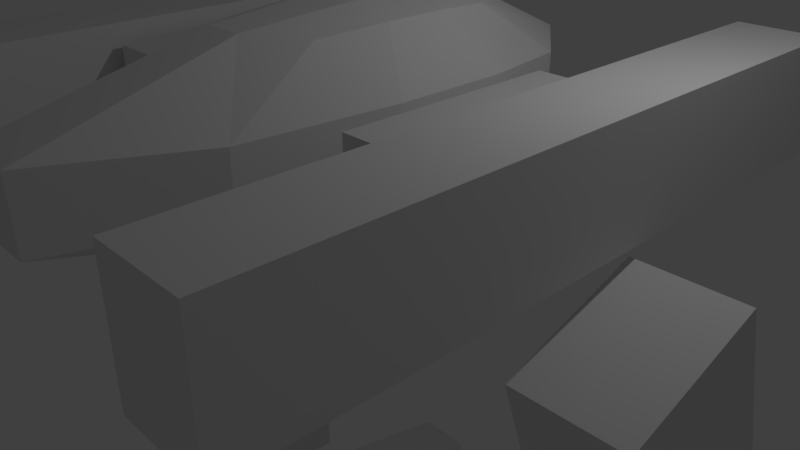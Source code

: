 # Source: Mecha3.blend  (saved by Blender 2.79.0; exported with 4.5.12 LTS)
import bpy
from mathutils import Matrix  # noqa: F401  (used for matrix-valued properties, if any)

bpy.ops.wm.read_factory_settings(use_empty=True)
scene = bpy.context.scene
scene.name = 'Scene'

# ---- collections
col_collection_1 = bpy.data.collections.new('Collection 1'); scene.collection.children.link(col_collection_1)

# ---- materials (node trees are filled in below, after node groups)
mat_material = bpy.data.materials.new('Material')
mat_material.alpha_threshold = 0.0
mat_material.roughness = 0.5
mat_material.line_color = (0.0, 0.0, 0.0, 1.0)

# ---- material node trees

# ---- world
world_world = bpy.data.worlds.new('World'); scene.world = world_world
world_world.color = (0.05088, 0.05088, 0.05088)
world_world.use_sun_shadow = False
world_world.sun_shadow_jitter_overblur = 0.0
world_world.cycles.sampling_method = 'MANUAL'

# ---- cameras
cam_camera = bpy.data.cameras.new('Camera')
cam_camera.clip_end = 100.0
cam_camera.lens = 35.0
cam_camera.sensor_width = 32.0
cam_camera.sensor_height = 18.0
cam_camera.ortho_scale = 7.314
cam_camera.dof.focus_distance = 0.0

# ---- lights
light_lamp = bpy.data.lights.new('Lamp', 'POINT')
light_lamp.transmission_factor = 0.0
light_lamp.cutoff_distance = 30.0
light_lamp.energy = 100.0
light_lamp.shadow_buffer_clip_start = 1.001
light_lamp.shadow_soft_size = 0.1
light_lamp.shadow_maximum_resolution = 0.006
light_lamp.use_absolute_resolution = True

# ---- meshes
me_cube = bpy.data.meshes.new('Cube')
me_cube.from_pydata([(1.0, 1.0, -1.0), (1.0, -1.0, -1.0), (1.0, 1.0, 1.0), (1.0, -1.0, 1.0), (4.844, 0.9666, -5.484), (4.844, -0.2598, -7.077), (3.53, -0.2598, -7.077), (3.53, 0.9666, -5.484), (4.844, 0.2059, 3.245), (4.844, -1.02, 1.652), (3.53, -1.02, 1.652), (3.53, 0.2059, 3.245), (4.858, 1.3, -16.69), (4.858, -0.02161, -16.69), (3.516, -0.02161, -16.69), (3.516, 1.3, -16.69), (4.858, 1.3, -7.284), (4.858, -0.02161, -7.284), (3.516, -0.02161, -7.284), (3.516, 1.3, -7.284), (3.42, -0.9471, -24.52), (1.357, -1.561, -24.52), (0.9159, -1.12, -24.52), (2.529, -0.05466, -24.52), (3.02, -0.8441, -22.8), (1.415, -1.321, -23.04), (1.249, -1.155, -23.04), (2.504, -0.3273, -22.8), (0.7151, -0.8762, 2.798), (0.7151, -0.8762, 8.196), (0.7151, 0.7936, 2.798), (0.7151, 0.7936, 8.196), (0.2523, 1.022, 2.592), (0.2523, 1.022, 8.402), (1.087, 1.391, 6.45), (1.087, 1.391, 4.545), (0.8113, -0.2577, 2.659), (0.8113, 0.2907, 2.659), (0.8113, 0.2907, 8.335), (0.8113, -0.2577, 8.335), (1.087, -1.748, 6.45), (1.087, -1.748, 4.545), (0.2523, -1.262, 2.592), (0.2523, -1.262, 8.402), (0.3221, 0.3824, 8.705), (0.3221, -0.3494, 8.705), (0.3221, 0.3824, 2.29), (0.3221, -0.3494, 2.29), (0.3952, -2.937, 4.37), (0.3952, -2.937, 6.625), (1.373, 0.5164, 4.407), (1.373, -0.4834, 4.407), (1.373, 0.5164, 6.588), (1.373, -0.4834, 6.588), (0.3952, 1.975, 4.37), (0.3952, 1.975, 6.625), (1.716, 0.6981, 4.257), (1.716, -1.21, 4.257), (1.716, 0.6981, 6.738), (1.716, -1.21, 6.738), (2.42, 0.6981, 4.257), (2.42, -1.21, 4.257), (2.42, 0.6981, 6.738), (2.42, -1.21, 6.738), (2.562, 2.562, 3.643), (2.562, -3.074, 3.643), (2.562, 2.562, 7.352), (2.562, -3.074, 7.352), (3.613, 2.562, 3.643), (3.613, -3.074, 3.643), (3.613, 2.562, 7.352), (3.613, -3.074, 7.352), (-5.96e-08, 1.022, 2.592), (2.98e-08, 1.022, 8.402), (5.96e-08, -1.262, 2.592), (-2.98e-08, -1.262, 8.402), (0.0, 0.3824, 8.705), (2.98e-08, -0.3494, 8.705), (0.0, 0.3824, 2.29), (0.0, -0.3494, 2.29), (1.49e-07, -2.937, 4.37), (-8.941e-08, -2.937, 6.625), (0.0, 1.975, 4.37), (8.941e-08, 1.975, 6.625), (1.788e-07, 1.0, -1.0), (0.0, -1.0, -1.0), (2.384e-07, 1.0, 1.0), (-5.364e-07, -1.0, 1.0), (3.199, -0.7636, -24.35), (2.698, -0.2619, -24.35), (3.199, -0.7636, -23.92), (2.698, -0.2619, -23.92), (3.649, -0.5581, -24.35), (3.148, -0.05642, -24.35), (3.649, -0.5581, -23.92), (3.148, -0.05642, -23.92), (3.195, 0.6052, -23.87), (5.471, 0.6052, -23.87), (3.195, 0.6052, -24.4), (5.471, 0.6052, -24.4), (5.036, 1.864, -23.87), (5.471, 1.126, -23.87), (3.195, 1.126, -23.87), (3.63, 1.864, -23.87), (3.889, -0.5724, -24.43), (3.218, 0.09948, -24.43), (3.889, -0.5724, -23.85), (3.218, 0.09948, -23.85), (5.471, 1.126, -24.4), (5.036, 1.864, -24.4), (3.63, 1.864, -24.4), (3.195, 1.126, -24.4), (3.195, 0.649, -24.4), (5.471, 0.649, -24.4), (3.195, 0.649, -23.87), (5.471, 0.649, -23.87), (5.471, 0.128, -24.4), (4.734, -0.6095, -24.4), (3.932, -0.6095, -24.4), (3.195, 0.128, -24.4), (4.734, -0.6095, -23.87), (5.471, 0.128, -23.87), (3.195, 0.128, -23.87), (3.932, -0.6095, -23.87), (6.161, -0.06471, -24.52), (7.764, -1.137, -24.52), (7.319, -1.576, -24.52), (5.261, -0.953, -24.52), (6.185, -0.3374, -22.8), (7.43, -1.171, -23.04), (7.262, -1.337, -23.04), (5.663, -0.8523, -22.8), (5.99, -0.2712, -24.35), (5.484, -0.7705, -24.35), (5.99, -0.2712, -23.92), (5.484, -0.7705, -23.92), (5.542, -0.06359, -24.35), (5.036, -0.5629, -24.35), (5.542, -0.06359, -23.92), (5.036, -0.5629, -23.92), (5.474, 0.09264, -24.43), (4.796, -0.5761, -24.43), (5.474, 0.09264, -23.85), (4.796, -0.5761, -23.85), (3.26, 2.355, -24.47), (3.799, 4.198, -24.47), (4.856, 4.199, -24.47), (5.398, 2.356, -24.47), (3.544, 2.566, -22.75), (3.96, 3.988, -22.99), (4.695, 3.988, -22.99), (5.114, 2.567, -22.75), (3.881, 2.42, -24.31), (4.777, 2.421, -24.31), (3.881, 2.42, -23.87), (4.777, 2.421, -23.87), (3.881, 2.053, -24.31), (4.777, 2.054, -24.31), (3.881, 2.053, -23.87), (4.777, 2.054, -23.87), (3.73, 1.927, -24.38), (4.929, 1.927, -24.38), (3.73, 1.927, -23.8), (4.929, 1.927, -23.8), (3.42, -0.9471, -23.75), (1.357, -1.561, -24.07), (2.529, -0.05466, -23.75), (0.9159, -1.12, -24.07), (6.161, -0.06471, -23.75), (7.764, -1.137, -24.07), (5.261, -0.953, -23.75), (7.319, -1.576, -24.07), (3.26, 2.355, -23.71), (3.799, 4.198, -24.02), (5.398, 2.356, -23.71), (4.856, 4.199, -24.02), (5.068, 0.3047, -21.7), (4.592, -0.1716, -21.7), (5.068, 0.9494, -21.7), (5.068, 0.6412, -21.7), (3.598, 0.6412, -21.7), (3.598, 0.9494, -21.7), (3.879, 1.426, -21.7), (4.787, 1.426, -21.7), (5.068, 0.6129, -21.7), (3.598, 0.6129, -21.7), (4.074, -0.1716, -21.7), (3.598, 0.3047, -21.7), (4.86, 0.3963, -21.7), (4.518, 0.05517, -21.7), (4.86, 0.8579, -21.7), (4.86, 0.6372, -21.7), (3.807, 0.6372, -21.7), (3.807, 0.8579, -21.7), (4.008, 1.199, -21.7), (4.658, 1.199, -21.7), (4.86, 0.6169, -21.7), (3.807, 0.6169, -21.7), (4.148, 0.05517, -21.7), (3.807, 0.3963, -21.7), (4.86, 0.3963, -24.1), (4.518, 0.05517, -24.1), (4.86, 0.8579, -24.1), (4.86, 0.6372, -24.1), (3.807, 0.6372, -24.1), (3.807, 0.8579, -24.1), (4.008, 1.199, -24.1), (4.658, 1.199, -24.1), (4.86, 0.6169, -24.1), (3.807, 0.6169, -24.1), (4.148, 0.05517, -24.1), (3.807, 0.3963, -24.1), (4.803, 0.4209, -23.93), (4.499, 0.1161, -23.93), (4.803, 0.8333, -23.93), (4.803, 0.6361, -23.93), (3.863, 0.6361, -23.93), (3.863, 0.8333, -23.93), (4.043, 1.138, -23.93), (4.624, 1.138, -23.93), (4.803, 0.618, -23.93), (3.863, 0.618, -23.93), (4.167, 0.1161, -23.93), (3.863, 0.4209, -23.93), (4.803, 0.4209, -17.68), (4.499, 0.1161, -17.68), (4.803, 0.8333, -17.68), (4.803, 0.6361, -17.68), (3.863, 0.6361, -17.68), (3.863, 0.8333, -17.68), (4.043, 1.138, -17.68), (4.624, 1.138, -17.68), (4.803, 0.618, -17.68), (3.863, 0.618, -17.68), (4.167, 0.1161, -17.68), (3.863, 0.4209, -17.68), (3.248, -0.9027, -23.17), (1.382, -1.458, -23.45), (2.518, -0.1721, -23.17), (1.06, -1.135, -23.45), (6.172, -0.1822, -23.17), (7.62, -1.152, -23.45), (5.434, -0.9096, -23.17), (7.294, -1.473, -23.45), (3.382, 2.446, -23.12), (3.868, 4.108, -23.4), (5.276, 2.447, -23.12), (4.787, 4.108, -23.4)], [], [(0, 2, 3, 1), (4, 5, 6, 7), (8, 11, 10, 9), (4, 8, 9, 5), (5, 9, 10, 6), (6, 10, 11, 7), (8, 4, 7, 11), (12, 13, 14, 15), (16, 19, 18, 17), (12, 16, 17, 13), (13, 17, 18, 14), (14, 18, 19, 15), (16, 12, 15, 19), (20, 21, 22, 23), (24, 27, 26, 25), (20, 164, 165, 21), (21, 165, 167, 22), (22, 167, 166, 23), (164, 20, 23, 166), (55, 33, 31, 34), (53, 39, 29, 40), (47, 36, 28, 42), (39, 45, 43, 29), (31, 33, 44, 38), (38, 44, 45, 39), (79, 47, 42, 74), (72, 32, 46, 78), (78, 46, 47, 79), (32, 30, 37, 46), (46, 37, 36, 47), (28, 41, 48, 42), (41, 40, 49, 48), (40, 29, 43, 49), (36, 51, 41, 28), (51, 53, 40, 41), (30, 35, 50, 37), (37, 50, 51, 36), (35, 34, 52, 50), (50, 52, 53, 51), (34, 31, 38, 52), (52, 38, 39, 53), (32, 54, 35, 30), (54, 55, 34, 35), (72, 82, 54, 32), (82, 83, 55, 54), (83, 73, 33, 55), (56, 57, 59, 58), (60, 62, 63, 61), (56, 58, 62, 60), (57, 56, 60, 61), (59, 57, 61, 63), (58, 59, 63, 62), (64, 65, 67, 66), (68, 70, 71, 69), (64, 66, 70, 68), (65, 64, 68, 69), (67, 65, 69, 71), (66, 67, 71, 70), (49, 43, 75, 81), (48, 49, 81, 80), (42, 48, 80, 74), (44, 76, 77, 45), (33, 73, 76, 44), (45, 77, 75, 43), (2, 0, 84, 86), (1, 3, 87, 85), (2, 86, 87, 3), (0, 1, 85, 84), (90, 91, 89, 88), (94, 92, 104, 106), (91, 90, 94, 95), (90, 88, 92, 94), (89, 91, 95, 93), (88, 89, 93, 92), (111, 110, 109, 108, 113, 112), (109, 100, 101, 108), (121, 116, 99, 97), (111, 102, 103, 110), (103, 100, 109, 110), (120, 121, 176, 177), (106, 104, 105, 107), (93, 95, 107, 105), (92, 93, 105, 104), (95, 94, 106, 107), (108, 101, 115, 113), (148, 151, 150, 149), (102, 111, 112, 114), (144, 145, 146, 147), (119, 122, 96, 98), (97, 115, 179, 184), (120, 123, 118, 117), (116, 121, 120, 117), (118, 123, 122, 119), (116, 117, 118, 119, 98, 99), (124, 125, 126, 127), (128, 131, 130, 129), (124, 168, 169, 125), (125, 169, 171, 126), (126, 171, 170, 127), (168, 124, 127, 170), (134, 135, 133, 132), (138, 136, 140, 142), (135, 134, 138, 139), (134, 132, 136, 138), (133, 135, 139, 137), (132, 133, 137, 136), (142, 140, 141, 143), (137, 139, 143, 141), (136, 137, 141, 140), (139, 138, 142, 143), (99, 98, 112, 113), (98, 96, 114, 112), (115, 101, 178, 179), (97, 99, 113, 115), (144, 172, 173, 145), (145, 173, 175, 146), (146, 175, 174, 147), (172, 144, 147, 174), (154, 155, 153, 152), (158, 156, 160, 162), (155, 154, 158, 159), (154, 152, 156, 158), (153, 155, 159, 157), (152, 153, 157, 156), (162, 160, 161, 163), (157, 159, 163, 161), (156, 157, 161, 160), (159, 158, 162, 163), (236, 237, 165, 164), (238, 236, 164, 166), (237, 239, 167, 165), (239, 238, 166, 167), (240, 241, 169, 168), (242, 240, 168, 170), (241, 243, 171, 169), (243, 242, 170, 171), (244, 245, 173, 172), (246, 244, 172, 174), (245, 247, 175, 173), (247, 246, 174, 175), (187, 186, 198, 199), (179, 178, 190, 191), (185, 187, 199, 197), (121, 97, 184, 176), (103, 102, 181, 182), (102, 114, 180, 181), (122, 123, 186, 187), (96, 122, 187, 185), (100, 103, 182, 183), (101, 100, 183, 178), (114, 96, 185, 180), (123, 120, 177, 186), (191, 190, 202, 203), (197, 199, 211, 209), (194, 193, 205, 206), (178, 183, 195, 190), (180, 185, 197, 192), (181, 180, 192, 193), (186, 177, 189, 198), (184, 179, 191, 196), (183, 182, 194, 195), (176, 184, 196, 188), (177, 176, 188, 189), (182, 181, 193, 194), (202, 207, 206, 205, 204, 203), (211, 210, 201, 200, 208, 209), (209, 208, 203, 204), (199, 198, 210, 211), (190, 195, 207, 202), (192, 197, 209, 204), (193, 192, 204, 205), (198, 189, 201, 210), (196, 191, 203, 208), (195, 194, 206, 207), (188, 196, 208, 200), (189, 188, 200, 201), (214, 215, 216, 217, 218, 219), (223, 221, 220, 212, 213, 222), (221, 216, 215, 220), (226, 231, 230, 229, 228, 227), (235, 234, 225, 224, 232, 233), (233, 232, 227, 228), (212, 220, 232, 224), (213, 212, 224, 225), (218, 217, 229, 230), (221, 223, 235, 233), (215, 214, 226, 227), (223, 222, 234, 235), (214, 219, 231, 226), (216, 221, 233, 228), (217, 216, 228, 229), (222, 213, 225, 234), (220, 215, 227, 232), (219, 218, 230, 231), (24, 25, 237, 236), (27, 24, 236, 238), (25, 26, 239, 237), (26, 27, 238, 239), (128, 129, 241, 240), (131, 128, 240, 242), (129, 130, 243, 241), (130, 131, 242, 243), (148, 149, 245, 244), (151, 148, 244, 246), (149, 150, 247, 245), (150, 151, 246, 247)])
me_cube.materials.append(mat_material)
me_cube.use_remesh_preserve_volume = False
me_cube.use_remesh_preserve_attributes = False
me_cube.use_mirror_vertex_groups = False
me_cube.update()

# ---- objects
ob_cube = bpy.data.objects.new('Cube', me_cube)
ob_lamp = bpy.data.objects.new('Lamp', light_lamp)
ob_camera = bpy.data.objects.new('Camera', cam_camera)

# ---- transforms, parenting, visibility, modifiers, constraints
ob_cube.location = (0.0, 0.0, 0.0)
ob_cube.scale = (1.0, 1.479, 0.3831)
ob_cube.lock_rotations_4d = False
ob_cube.empty_display_type = 'ARROWS'
ob_cube.lineart.crease_threshold = 0.0
_m = ob_cube.modifiers.new('Mirror', 'MIRROR')
_m.use_clip = True
ob_lamp.location = (4.076, 1.005, 5.904)
ob_lamp.rotation_euler = (0.6503, 0.05522, 1.866)
ob_lamp.lock_rotations_4d = False
ob_lamp.empty_display_type = 'ARROWS'
ob_lamp.color = (0.0, 0.0, 0.0, 0.0)
ob_lamp.lineart.crease_threshold = 0.0
ob_camera.location = (7.481, -6.508, 5.344)
ob_camera.rotation_euler = (1.109, 0.0, 0.8149)
ob_camera.lock_rotations_4d = False
ob_camera.empty_display_type = 'ARROWS'
ob_camera.color = (0.0, 0.0, 0.0, 0.0)
ob_camera.display_type = 'WIRE'
ob_camera.lineart.crease_threshold = 0.0

# ---- collection membership
col_collection_1.objects.link(ob_cube)
col_collection_1.objects.link(ob_lamp)
col_collection_1.objects.link(ob_camera)

# ---- scene / render settings (as saved in the file)
scene.camera = ob_camera
scene.frame_start = 1; scene.frame_end = 250; scene.frame_set(1)
scene.render.engine = 'CYCLES'
scene.render.resolution_percentage = 50
scene.render.dither_intensity = 0.0
scene.cycles.use_denoising = False
scene.cycles.samples = 128
scene.cycles.sampling_pattern = 'TABULATED_SOBOL'
scene.cycles.use_adaptive_sampling = False
scene.cycles.use_light_tree = False
scene.cycles.blur_glossy = 0.0
scene.cycles.sample_clamp_indirect = 0.0
scene.view_settings.view_transform = 'Standard'
bpy.context.view_layer.update()
